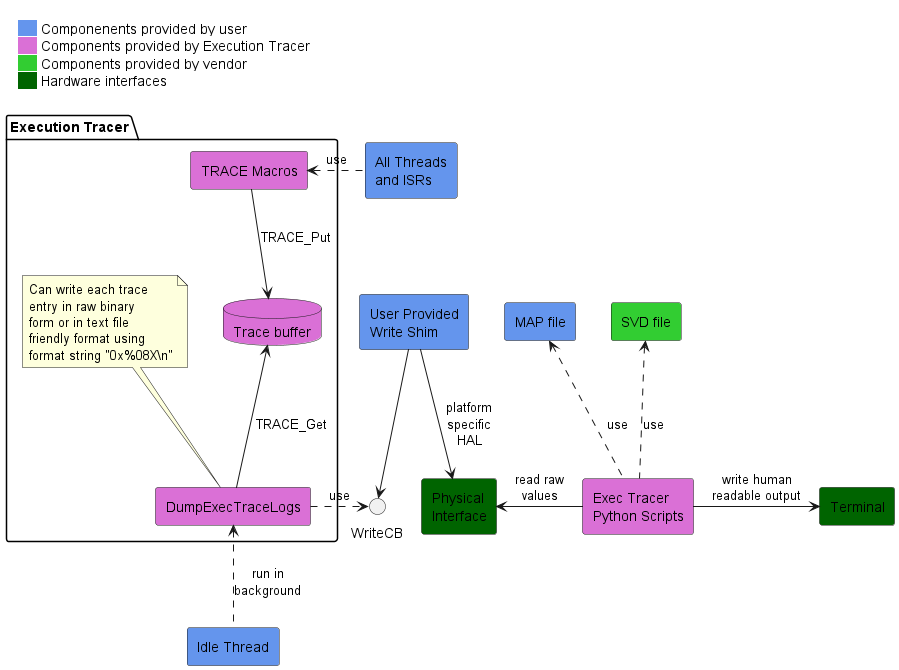

The diagram above was rendered by PlantUML. Its source (embedded in the PNG):
@startuml

skinparam legendBackgroundColor #FFFFFF
skinparam legendBorderColor #FFFFFF
skinparam legendEntrySeparator #FFFFFF

legend top left
    <#FFFFFF,#FFFFFF>|<#cornflowerblue>| Componenents provided by user|
    |<#orchid>     | Components provided by Execution Tracer|
    |<#limegreen>| Components provided by vendor|
    |<#darkgreen>| Hardware interfaces|
endlegend

skinparam componentStyle rectangle

[All Threads\nand ISRs] #cornflowerblue
[Idle Thread] #cornflowerblue
[User Provided\nWrite Shim] #cornflowerblue
[Physical\nInterface] #darkgreen
[Exec Tracer\nPython Scripts] #orchid
[MAP file] #cornflowerblue
[SVD file] #limegreen
[Terminal] #darkgreen

[User Provided\nWrite Shim] --> WriteCB

package "Execution Tracer" {
  database "Trace buffer" #orchid
  [TRACE Macros] #orchid
  [DumpExecTraceLogs] #orchid
  [TRACE Macros] <. [All Threads\nand ISRs] : use
  [DumpExecTraceLogs] <.. [Idle Thread] : run in\nbackground
  [TRACE Macros] --> "Trace buffer" : TRACE_Put
  "Trace buffer" <-- [DumpExecTraceLogs] : TRACE_Get
  [DumpExecTraceLogs] .> WriteCB : use
  note top of [DumpExecTraceLogs]
    Can write each trace
    entry in raw binary
    form or in text file
    friendly format using
    format string "0x%08X\n"
  end note
}

[User Provided\nWrite Shim] --> [Physical\nInterface] : platform\nspecific\nHAL
[Physical\nInterface] <- [Exec Tracer\nPython Scripts] : read raw\nvalues
[MAP file] <.. [Exec Tracer\nPython Scripts] : use
[SVD file] <.. [Exec Tracer\nPython Scripts] : use
[Exec Tracer\nPython Scripts] -> [Terminal] : write human\nreadable output

@enduml